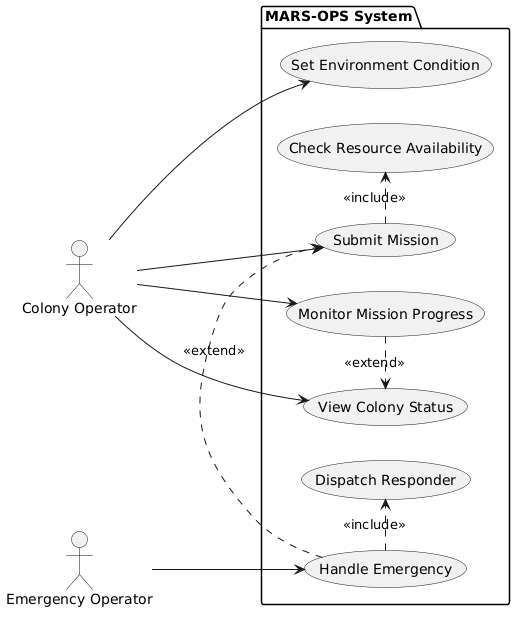

The diagram above was rendered by PlantUML. Its source (embedded in the PNG):
@startuml
skinparam monochrome true

left to right direction
package "MARS-OPS System" {
  usecase "Submit Mission" as UC1
  usecase "Monitor Mission Progress" as UC2
  usecase "View Colony Status" as UC3
  usecase "Handle Emergency" as UC4
  usecase "Dispatch Responder" as UC5
  usecase "Check Resource Availability" as UC6
  usecase "Set Environment Condition" as UC7
}

actor "Colony Operator" as op
actor "Emergency Operator" as eop

op --> UC1
op --> UC2
op --> UC3
op --> UC7
eop --> UC4

UC1 .> UC6 : <<include>>
UC4 .> UC5 : <<include>>
UC4 .> UC1 : <<extend>>
UC2 .> UC3 : <<extend>>
@enduml